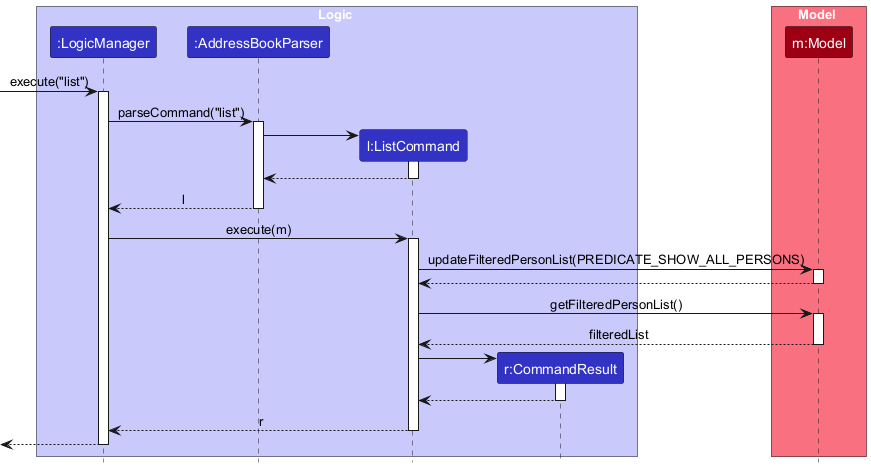

The diagram above was rendered by PlantUML. Its source (embedded in the PNG):
@startuml
!include ../style.puml
skinparam ArrowFontStyle plain

box Logic LOGIC_COLOR_T1
participant ":LogicManager" as LogicManager LOGIC_COLOR
participant ":AddressBookParser" as AddressBookParser LOGIC_COLOR
participant "l:ListCommand" as ListCommand LOGIC_COLOR
participant "r:CommandResult" as CommandResult LOGIC_COLOR
end box

box Model MODEL_COLOR_T1
participant "m:Model" as Model MODEL_COLOR
end box

[-> LogicManager : execute("list")
activate LogicManager

LogicManager -> AddressBookParser : parseCommand("list")
activate AddressBookParser

create ListCommand
AddressBookParser -> ListCommand
activate ListCommand

ListCommand --> AddressBookParser
deactivate ListCommand

AddressBookParser --> LogicManager : l
deactivate AddressBookParser

LogicManager -> ListCommand : execute(m)
activate ListCommand

ListCommand -> Model : updateFilteredPersonList(PREDICATE_SHOW_ALL_PERSONS)
activate Model

Model --> ListCommand
deactivate Model

ListCommand -> Model : getFilteredPersonList()
activate Model

Model --> ListCommand : filteredList
deactivate Model

create CommandResult
ListCommand -> CommandResult
activate CommandResult

CommandResult --> ListCommand
deactivate CommandResult

ListCommand --> LogicManager : r
deactivate ListCommand

[<-- LogicManager
deactivate LogicManager
@enduml